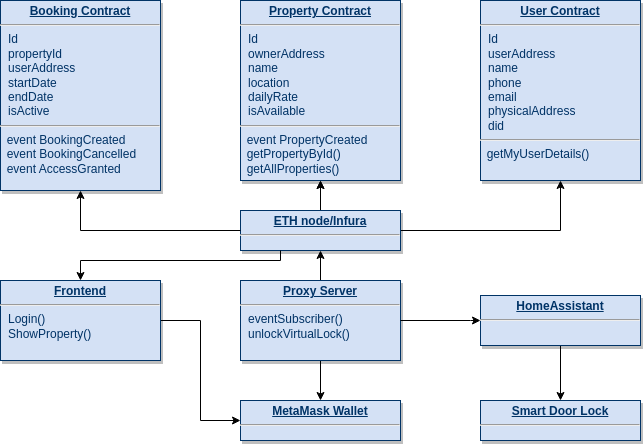

The diagram above was exported from draw.io. Its source (the exported page's mxGraphModel, read from the mxfile embedded in the PNG):
<mxGraphModel dx="1038" dy="677" grid="1" gridSize="10" guides="1" tooltips="1" connect="1" arrows="1" fold="1" page="1" pageScale="1" pageWidth="826" pageHeight="1169" background="none" math="0" shadow="0">
  <root>
    <mxCell id="0" />
    <mxCell id="1" parent="0" />
    <mxCell id="25" value="&lt;p style=&quot;margin: 0px; margin-top: 4px; text-align: center; text-decoration: underline;&quot;&gt;&lt;strong&gt;Booking Contract&lt;/strong&gt;&lt;/p&gt;&lt;hr&gt;&lt;p style=&quot;margin: 0px; margin-left: 8px;&quot;&gt;Id&lt;/p&gt;&lt;p style=&quot;margin: 0px; margin-left: 8px;&quot;&gt;propertyId&lt;/p&gt;&lt;p style=&quot;margin: 0px; margin-left: 8px;&quot;&gt;userAddress&lt;/p&gt;&lt;p style=&quot;margin: 0px; margin-left: 8px;&quot;&gt;startDate&lt;/p&gt;&lt;p style=&quot;margin: 0px; margin-left: 8px;&quot;&gt;endDate&lt;/p&gt;&lt;p style=&quot;margin: 0px; margin-left: 8px;&quot;&gt;isActive&lt;br&gt;&lt;/p&gt;&lt;hr&gt;&amp;nbsp; event BookingCreated&lt;br&gt;&amp;nbsp; event BookingCancelled&lt;br&gt;&amp;nbsp; event AccessGranted" style="verticalAlign=top;align=left;overflow=fill;fontSize=12;fontFamily=Helvetica;html=1;strokeColor=#003366;shadow=1;fillColor=#D4E1F5;fontColor=#003366" parent="1" vertex="1">
      <mxGeometry width="160" height="190" as="geometry" />
    </mxCell>
    <mxCell id="HqXsmUPXsxg8gNTw-ijh-116" value="" style="edgeStyle=orthogonalEdgeStyle;rounded=0;orthogonalLoop=1;jettySize=auto;html=1;entryX=0.5;entryY=1;entryDx=0;entryDy=0;exitX=1;exitY=0.5;exitDx=0;exitDy=0;elbow=vertical;" parent="1" source="HqXsmUPXsxg8gNTw-ijh-118" target="HqXsmUPXsxg8gNTw-ijh-117" edge="1">
      <mxGeometry relative="1" as="geometry">
        <mxPoint x="600" y="190" as="sourcePoint" />
        <mxPoint x="791.0800000000004" y="261.6" as="targetPoint" />
      </mxGeometry>
    </mxCell>
    <mxCell id="HqXsmUPXsxg8gNTw-ijh-115" value="&lt;p style=&quot;margin: 0px; margin-top: 4px; text-align: center; text-decoration: underline;&quot;&gt;&lt;strong&gt;Property Contract&lt;/strong&gt;&lt;/p&gt;&lt;hr&gt;&lt;p style=&quot;margin: 0px; margin-left: 8px;&quot;&gt;Id&lt;/p&gt;&lt;p style=&quot;margin: 0px; margin-left: 8px;&quot;&gt;ownerAddress&lt;/p&gt;&lt;p style=&quot;margin: 0px; margin-left: 8px;&quot;&gt;name&lt;/p&gt;&lt;p style=&quot;margin: 0px; margin-left: 8px;&quot;&gt;location&lt;/p&gt;&lt;p style=&quot;margin: 0px; margin-left: 8px;&quot;&gt;dailyRate&lt;/p&gt;&lt;p style=&quot;margin: 0px; margin-left: 8px;&quot;&gt;isAvailable&lt;/p&gt;&lt;hr&gt;&amp;nbsp; event PropertyCreated&lt;br&gt;&amp;nbsp;&amp;nbsp;getPropertyById()&lt;br&gt;&amp;nbsp;&amp;nbsp;getAllProperties()" style="verticalAlign=top;align=left;overflow=fill;fontSize=12;fontFamily=Helvetica;html=1;strokeColor=#003366;shadow=1;fillColor=#D4E1F5;fontColor=#003366" parent="1" vertex="1">
      <mxGeometry x="240" width="160" height="180" as="geometry" />
    </mxCell>
    <mxCell id="HqXsmUPXsxg8gNTw-ijh-117" value="&lt;p style=&quot;margin: 0px; margin-top: 4px; text-align: center; text-decoration: underline;&quot;&gt;&lt;strong&gt;User Contract&lt;/strong&gt;&lt;/p&gt;&lt;hr&gt;&lt;p style=&quot;margin: 0px; margin-left: 8px;&quot;&gt;Id&lt;/p&gt;&lt;p style=&quot;margin: 0px; margin-left: 8px;&quot;&gt;userAddress&lt;/p&gt;&lt;p style=&quot;margin: 0px; margin-left: 8px;&quot;&gt;name&lt;/p&gt;&lt;p style=&quot;margin: 0px; margin-left: 8px;&quot;&gt;phone&lt;/p&gt;&lt;p style=&quot;margin: 0px; margin-left: 8px;&quot;&gt;email&lt;/p&gt;&lt;p style=&quot;margin: 0px; margin-left: 8px;&quot;&gt;physicalAddress&lt;/p&gt;&lt;p style=&quot;margin: 0px; margin-left: 8px;&quot;&gt;did&lt;br&gt;&lt;/p&gt;&lt;hr&gt;&amp;nbsp; getMyUserDetails()" style="verticalAlign=top;align=left;overflow=fill;fontSize=12;fontFamily=Helvetica;html=1;strokeColor=#003366;shadow=1;fillColor=#D4E1F5;fontColor=#003366" parent="1" vertex="1">
      <mxGeometry x="480" width="160" height="180" as="geometry" />
    </mxCell>
    <mxCell id="HqXsmUPXsxg8gNTw-ijh-129" value="" style="edgeStyle=orthogonalEdgeStyle;rounded=0;orthogonalLoop=1;jettySize=auto;html=1;" parent="1" source="HqXsmUPXsxg8gNTw-ijh-118" target="HqXsmUPXsxg8gNTw-ijh-115" edge="1">
      <mxGeometry relative="1" as="geometry" />
    </mxCell>
    <mxCell id="HqXsmUPXsxg8gNTw-ijh-118" value="&lt;p style=&quot;margin: 0px; margin-top: 4px; text-align: center; text-decoration: underline;&quot;&gt;&lt;strong&gt;ETH node/Infura&lt;/strong&gt;&lt;/p&gt;&lt;hr&gt;&lt;p style=&quot;margin: 0px; margin-left: 8px;&quot;&gt;&lt;br&gt;&lt;/p&gt;" style="verticalAlign=top;align=left;overflow=fill;fontSize=12;fontFamily=Helvetica;html=1;strokeColor=#003366;shadow=1;fillColor=#D4E1F5;fontColor=#003366" parent="1" vertex="1">
      <mxGeometry x="240" y="210" width="160" height="40" as="geometry" />
    </mxCell>
    <mxCell id="HqXsmUPXsxg8gNTw-ijh-132" value="" style="edgeStyle=orthogonalEdgeStyle;rounded=0;orthogonalLoop=1;jettySize=auto;html=1;entryX=0;entryY=0.5;entryDx=0;entryDy=0;" parent="1" source="HqXsmUPXsxg8gNTw-ijh-119" target="HqXsmUPXsxg8gNTw-ijh-130" edge="1">
      <mxGeometry relative="1" as="geometry" />
    </mxCell>
    <mxCell id="HqXsmUPXsxg8gNTw-ijh-119" value="&lt;p style=&quot;margin: 0px; margin-top: 4px; text-align: center; text-decoration: underline;&quot;&gt;&lt;b&gt;Frontend&lt;/b&gt;&lt;/p&gt;&lt;hr&gt;&lt;p style=&quot;margin: 0px; margin-left: 8px;&quot;&gt;Login()&lt;/p&gt;&lt;p style=&quot;margin: 0px; margin-left: 8px;&quot;&gt;ShowProperty()&lt;/p&gt;" style="verticalAlign=top;align=left;overflow=fill;fontSize=12;fontFamily=Helvetica;html=1;strokeColor=#003366;shadow=1;fillColor=#D4E1F5;fontColor=#003366" parent="1" vertex="1">
      <mxGeometry y="280" width="160" height="80" as="geometry" />
    </mxCell>
    <mxCell id="HqXsmUPXsxg8gNTw-ijh-131" value="" style="edgeStyle=orthogonalEdgeStyle;rounded=0;orthogonalLoop=1;jettySize=auto;html=1;" parent="1" source="HqXsmUPXsxg8gNTw-ijh-120" target="HqXsmUPXsxg8gNTw-ijh-130" edge="1">
      <mxGeometry relative="1" as="geometry" />
    </mxCell>
    <mxCell id="HqXsmUPXsxg8gNTw-ijh-133" value="" style="edgeStyle=orthogonalEdgeStyle;rounded=0;orthogonalLoop=1;jettySize=auto;html=1;" parent="1" source="HqXsmUPXsxg8gNTw-ijh-120" target="HqXsmUPXsxg8gNTw-ijh-118" edge="1">
      <mxGeometry relative="1" as="geometry" />
    </mxCell>
    <mxCell id="HqXsmUPXsxg8gNTw-ijh-120" value="&lt;p style=&quot;margin: 0px; margin-top: 4px; text-align: center; text-decoration: underline;&quot;&gt;&lt;strong&gt;Proxy Server&lt;/strong&gt;&lt;/p&gt;&lt;hr&gt;&lt;p style=&quot;margin: 0px; margin-left: 8px;&quot;&gt;eventSubscriber()&lt;/p&gt;&lt;p style=&quot;margin: 0px; margin-left: 8px;&quot;&gt;unlockVirtualLock()&lt;/p&gt;" style="verticalAlign=top;align=left;overflow=fill;fontSize=12;fontFamily=Helvetica;html=1;strokeColor=#003366;shadow=1;fillColor=#D4E1F5;fontColor=#003366" parent="1" vertex="1">
      <mxGeometry x="240" y="280" width="160" height="80" as="geometry" />
    </mxCell>
    <mxCell id="HqXsmUPXsxg8gNTw-ijh-128" value="" style="edgeStyle=orthogonalEdgeStyle;rounded=0;orthogonalLoop=1;jettySize=auto;html=1;" parent="1" source="HqXsmUPXsxg8gNTw-ijh-121" target="HqXsmUPXsxg8gNTw-ijh-122" edge="1">
      <mxGeometry relative="1" as="geometry" />
    </mxCell>
    <mxCell id="HqXsmUPXsxg8gNTw-ijh-121" value="&lt;p style=&quot;margin: 0px; margin-top: 4px; text-align: center; text-decoration: underline;&quot;&gt;&lt;b&gt;HomeAssistant&lt;/b&gt;&lt;/p&gt;&lt;hr&gt;&lt;p style=&quot;margin: 0px; margin-left: 8px;&quot;&gt;&lt;br&gt;&lt;/p&gt;" style="verticalAlign=top;align=left;overflow=fill;fontSize=12;fontFamily=Helvetica;html=1;strokeColor=#003366;shadow=1;fillColor=#D4E1F5;fontColor=#003366" parent="1" vertex="1">
      <mxGeometry x="480" y="295" width="160" height="50" as="geometry" />
    </mxCell>
    <mxCell id="HqXsmUPXsxg8gNTw-ijh-122" value="&lt;p style=&quot;margin: 0px; margin-top: 4px; text-align: center; text-decoration: underline;&quot;&gt;&lt;b&gt;Smart Door Lock&lt;/b&gt;&lt;/p&gt;&lt;hr&gt;&lt;p style=&quot;margin: 0px; margin-left: 8px;&quot;&gt;&lt;br&gt;&lt;/p&gt;" style="verticalAlign=top;align=left;overflow=fill;fontSize=12;fontFamily=Helvetica;html=1;strokeColor=#003366;shadow=1;fillColor=#D4E1F5;fontColor=#003366" parent="1" vertex="1">
      <mxGeometry x="480" y="400" width="160" height="40" as="geometry" />
    </mxCell>
    <mxCell id="HqXsmUPXsxg8gNTw-ijh-123" value="" style="edgeStyle=orthogonalEdgeStyle;rounded=0;orthogonalLoop=1;jettySize=auto;html=1;entryX=0.5;entryY=1;entryDx=0;entryDy=0;exitX=0;exitY=0.5;exitDx=0;exitDy=0;elbow=vertical;" parent="1" source="HqXsmUPXsxg8gNTw-ijh-118" target="25" edge="1">
      <mxGeometry relative="1" as="geometry">
        <mxPoint x="410" y="230" as="sourcePoint" />
        <mxPoint x="570" y="170" as="targetPoint" />
      </mxGeometry>
    </mxCell>
    <mxCell id="HqXsmUPXsxg8gNTw-ijh-124" value="" style="edgeStyle=orthogonalEdgeStyle;rounded=0;orthogonalLoop=1;jettySize=auto;html=1;entryX=0.5;entryY=1;entryDx=0;entryDy=0;elbow=vertical;" parent="1" target="HqXsmUPXsxg8gNTw-ijh-115" edge="1">
      <mxGeometry relative="1" as="geometry">
        <mxPoint x="320" y="200" as="sourcePoint" />
        <mxPoint x="300" y="230" as="targetPoint" />
      </mxGeometry>
    </mxCell>
    <mxCell id="HqXsmUPXsxg8gNTw-ijh-125" value="" style="edgeStyle=orthogonalEdgeStyle;rounded=0;orthogonalLoop=1;jettySize=auto;html=1;elbow=vertical;exitX=0.25;exitY=1;exitDx=0;exitDy=0;entryX=0.5;entryY=0;entryDx=0;entryDy=0;" parent="1" source="HqXsmUPXsxg8gNTw-ijh-118" target="HqXsmUPXsxg8gNTw-ijh-119" edge="1">
      <mxGeometry relative="1" as="geometry">
        <mxPoint x="290" y="480" as="sourcePoint" />
        <mxPoint x="90" y="500" as="targetPoint" />
        <Array as="points">
          <mxPoint x="280" y="260" />
          <mxPoint x="80" y="260" />
        </Array>
      </mxGeometry>
    </mxCell>
    <mxCell id="HqXsmUPXsxg8gNTw-ijh-127" value="" style="edgeStyle=orthogonalEdgeStyle;rounded=0;orthogonalLoop=1;jettySize=auto;html=1;elbow=vertical;exitX=1;exitY=0.5;exitDx=0;exitDy=0;entryX=0;entryY=0.5;entryDx=0;entryDy=0;" parent="1" source="HqXsmUPXsxg8gNTw-ijh-120" target="HqXsmUPXsxg8gNTw-ijh-121" edge="1">
      <mxGeometry relative="1" as="geometry">
        <mxPoint x="480" y="450" as="sourcePoint" />
        <mxPoint x="280" y="490" as="targetPoint" />
        <Array as="points">
          <mxPoint x="470" y="320" />
          <mxPoint x="470" y="320" />
        </Array>
      </mxGeometry>
    </mxCell>
    <mxCell id="HqXsmUPXsxg8gNTw-ijh-130" value="&lt;p style=&quot;margin: 0px; margin-top: 4px; text-align: center; text-decoration: underline;&quot;&gt;&lt;b&gt;MetaMask Wallet&lt;/b&gt;&lt;/p&gt;&lt;hr&gt;&lt;p style=&quot;margin: 0px; margin-left: 8px;&quot;&gt;&lt;br&gt;&lt;/p&gt;" style="verticalAlign=top;align=left;overflow=fill;fontSize=12;fontFamily=Helvetica;html=1;strokeColor=#003366;shadow=1;fillColor=#D4E1F5;fontColor=#003366" parent="1" vertex="1">
      <mxGeometry x="240" y="400" width="160" height="40" as="geometry" />
    </mxCell>
  </root>
</mxGraphModel>